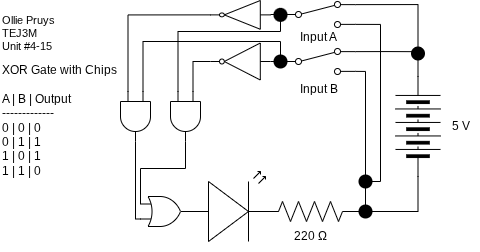

The diagram above was exported from draw.io. Its source (the exported page's mxGraphModel, read from the mxfile embedded in the PNG):
<mxGraphModel dx="547" dy="414" grid="1" gridSize="10" guides="1" tooltips="1" connect="1" arrows="1" fold="1" page="1" pageScale="1" pageWidth="850" pageHeight="1100" math="0" shadow="0">
  <root>
    <mxCell id="0" />
    <mxCell id="1" parent="0" />
    <mxCell id="2" value="220&amp;nbsp;Ω" style="text;html=1;align=center;verticalAlign=middle;resizable=0;points=[];autosize=1;strokeColor=none;fillColor=none;" vertex="1" parent="1">
      <mxGeometry x="380" y="310" width="60" height="30" as="geometry" />
    </mxCell>
    <mxCell id="37" style="edgeStyle=orthogonalEdgeStyle;shape=connector;curved=0;rounded=0;html=1;exitX=1;exitY=0.12;exitDx=0;exitDy=0;strokeColor=default;align=center;verticalAlign=middle;fontFamily=Helvetica;fontSize=11;fontColor=default;labelBackgroundColor=default;endArrow=none;endFill=0;" edge="1" parent="1" source="5">
      <mxGeometry relative="1" as="geometry">
        <mxPoint x="520" y="140.1935483870967" as="targetPoint" />
      </mxGeometry>
    </mxCell>
    <mxCell id="5" value="" style="html=1;shape=mxgraph.electrical.electro-mechanical.twoWaySwitch;aspect=fixed;elSwitchState=2;" vertex="1" parent="1">
      <mxGeometry x="380" y="137" width="75" height="26" as="geometry" />
    </mxCell>
    <mxCell id="35" style="edgeStyle=orthogonalEdgeStyle;shape=connector;curved=0;rounded=0;html=1;exitX=1;exitY=0.5;exitDx=0;exitDy=0;entryX=1;entryY=0.12;entryDx=0;entryDy=0;strokeColor=default;align=center;verticalAlign=middle;fontFamily=Helvetica;fontSize=11;fontColor=default;labelBackgroundColor=default;endArrow=none;endFill=0;" edge="1" parent="1" source="6" target="18">
      <mxGeometry relative="1" as="geometry" />
    </mxCell>
    <mxCell id="6" value="" style="pointerEvents=1;verticalLabelPosition=bottom;shadow=0;dashed=0;align=center;html=1;verticalAlign=top;shape=mxgraph.electrical.miscellaneous.batteryStack;fontFamily=Helvetica;fontSize=11;fontColor=default;labelBackgroundColor=default;rotation=-90;" vertex="1" parent="1">
      <mxGeometry x="467.5" y="192.5" width="100" height="45" as="geometry" />
    </mxCell>
    <mxCell id="7" value="Input B" style="text;html=1;align=center;verticalAlign=middle;resizable=0;points=[];autosize=1;strokeColor=none;fillColor=none;" vertex="1" parent="1">
      <mxGeometry x="387.5" y="163" width="60" height="30" as="geometry" />
    </mxCell>
    <mxCell id="8" value="5 V" style="text;html=1;align=center;verticalAlign=middle;resizable=0;points=[];autosize=1;strokeColor=none;fillColor=none;" vertex="1" parent="1">
      <mxGeometry x="540" y="200" width="40" height="30" as="geometry" />
    </mxCell>
    <mxCell id="9" value="&lt;div style=&quot;&quot;&gt;&lt;span style=&quot;background-color: light-dark(#ffffff, var(--ge-dark-color, #121212));&quot;&gt;Ollie Pruys&lt;/span&gt;&lt;/div&gt;&lt;div&gt;TEJ3M&lt;br&gt;Unit #4-15&lt;/div&gt;" style="text;html=1;align=left;verticalAlign=middle;resizable=0;points=[];autosize=1;strokeColor=none;fillColor=none;fontFamily=Helvetica;fontSize=11;fontColor=default;labelBackgroundColor=default;" vertex="1" parent="1">
      <mxGeometry x="100" y="97" width="80" height="50" as="geometry" />
    </mxCell>
    <mxCell id="10" value="XOR Gate with Chips&lt;br&gt;&lt;div&gt;&lt;br&gt;&lt;/div&gt;&lt;div&gt;A | B | Output&lt;/div&gt;&lt;div&gt;-------------&lt;/div&gt;&lt;div&gt;0 | 0 | 0&lt;/div&gt;&lt;div&gt;0 | 1 | 1&lt;/div&gt;&lt;div&gt;1 | 0 | 1&lt;/div&gt;&lt;div&gt;1 | 1 | 0&lt;/div&gt;" style="text;html=1;align=left;verticalAlign=middle;resizable=0;points=[];autosize=1;strokeColor=none;fillColor=none;" vertex="1" parent="1">
      <mxGeometry x="100" y="144" width="140" height="130" as="geometry" />
    </mxCell>
    <mxCell id="12" value="" style="verticalLabelPosition=bottom;shadow=0;dashed=0;align=center;html=1;verticalAlign=top;shape=mxgraph.electrical.opto_electronics.led_2;pointerEvents=1;rotation=0;" vertex="1" parent="1">
      <mxGeometry x="278" y="260" width="100" height="70" as="geometry" />
    </mxCell>
    <mxCell id="13" value="" style="pointerEvents=1;verticalLabelPosition=bottom;shadow=0;dashed=0;align=center;html=1;verticalAlign=top;shape=mxgraph.electrical.resistors.resistor_2;fontFamily=Helvetica;fontSize=11;fontColor=default;labelBackgroundColor=default;" vertex="1" parent="1">
      <mxGeometry x="360" y="290" width="100" height="20" as="geometry" />
    </mxCell>
    <mxCell id="14" style="edgeStyle=orthogonalEdgeStyle;shape=connector;curved=0;rounded=0;html=1;exitX=0;exitY=0.5;exitDx=0;exitDy=0;entryX=1;entryY=0.5;entryDx=0;entryDy=0;entryPerimeter=0;strokeColor=default;align=center;verticalAlign=middle;fontFamily=Helvetica;fontSize=11;fontColor=default;labelBackgroundColor=default;endArrow=none;endFill=0;" edge="1" parent="1" source="6" target="13">
      <mxGeometry relative="1" as="geometry" />
    </mxCell>
    <mxCell id="15" value="" style="shape=waypoint;sketch=0;size=6;pointerEvents=1;points=[];fillColor=none;resizable=0;rotatable=0;perimeter=centerPerimeter;snapToPoint=1;fontFamily=Helvetica;fontSize=11;fontColor=default;labelBackgroundColor=default;strokeWidth=5;" vertex="1" parent="1">
      <mxGeometry x="455" y="290" width="20" height="20" as="geometry" />
    </mxCell>
    <mxCell id="36" style="edgeStyle=orthogonalEdgeStyle;shape=connector;curved=0;rounded=0;html=1;exitX=1;exitY=0.88;exitDx=0;exitDy=0;strokeColor=default;align=center;verticalAlign=middle;fontFamily=Helvetica;fontSize=11;fontColor=default;labelBackgroundColor=default;endArrow=none;endFill=0;" edge="1" parent="1" source="18" target="33">
      <mxGeometry relative="1" as="geometry">
        <Array as="points">
          <mxPoint x="480" y="113" />
          <mxPoint x="480" y="270" />
        </Array>
      </mxGeometry>
    </mxCell>
    <mxCell id="41" style="edgeStyle=orthogonalEdgeStyle;shape=connector;curved=0;rounded=0;html=1;exitX=0;exitY=0.5;exitDx=0;exitDy=0;strokeColor=default;align=center;verticalAlign=middle;fontFamily=Helvetica;fontSize=11;fontColor=default;labelBackgroundColor=default;endArrow=none;endFill=0;" edge="1" parent="1" source="18">
      <mxGeometry relative="1" as="geometry">
        <mxPoint x="370" y="103.2162162162162" as="targetPoint" />
      </mxGeometry>
    </mxCell>
    <mxCell id="18" value="" style="html=1;shape=mxgraph.electrical.electro-mechanical.twoWaySwitch;aspect=fixed;elSwitchState=2;" vertex="1" parent="1">
      <mxGeometry x="380" y="90" width="75" height="26" as="geometry" />
    </mxCell>
    <mxCell id="19" value="Input A" style="text;html=1;align=center;verticalAlign=middle;resizable=0;points=[];autosize=1;strokeColor=none;fillColor=none;" vertex="1" parent="1">
      <mxGeometry x="387.5" y="111" width="60" height="30" as="geometry" />
    </mxCell>
    <mxCell id="26" style="edgeStyle=orthogonalEdgeStyle;shape=connector;curved=0;rounded=0;html=1;exitX=1;exitY=0.88;exitDx=0;exitDy=0;entryX=1.092;entryY=0.719;entryDx=0;entryDy=0;entryPerimeter=0;strokeColor=default;align=center;verticalAlign=middle;fontFamily=Helvetica;fontSize=11;fontColor=default;labelBackgroundColor=default;endArrow=none;endFill=0;" edge="1" parent="1" source="5" target="15">
      <mxGeometry relative="1" as="geometry">
        <Array as="points">
          <mxPoint x="465" y="160" />
          <mxPoint x="465" y="301" />
        </Array>
      </mxGeometry>
    </mxCell>
    <mxCell id="33" value="" style="shape=waypoint;sketch=0;size=6;pointerEvents=1;points=[];fillColor=none;resizable=0;rotatable=0;perimeter=centerPerimeter;snapToPoint=1;fontFamily=Helvetica;fontSize=11;fontColor=default;labelBackgroundColor=default;strokeWidth=5;" vertex="1" parent="1">
      <mxGeometry x="455" y="260" width="20" height="20" as="geometry" />
    </mxCell>
    <mxCell id="38" value="" style="shape=waypoint;sketch=0;size=6;pointerEvents=1;points=[];fillColor=none;resizable=0;rotatable=0;perimeter=centerPerimeter;snapToPoint=1;fontFamily=Helvetica;fontSize=11;fontColor=default;labelBackgroundColor=default;strokeWidth=5;" vertex="1" parent="1">
      <mxGeometry x="507.5" y="132" width="20" height="20" as="geometry" />
    </mxCell>
    <mxCell id="40" value="" style="verticalLabelPosition=bottom;shadow=0;dashed=0;align=center;html=1;verticalAlign=top;shape=mxgraph.electrical.logic_gates.inverter_2;fontFamily=Helvetica;fontSize=11;fontColor=default;labelBackgroundColor=default;rotation=-180;" vertex="1" parent="1">
      <mxGeometry x="310" y="89" width="60" height="28.75" as="geometry" />
    </mxCell>
    <mxCell id="51" style="edgeStyle=orthogonalEdgeStyle;shape=connector;curved=0;rounded=0;html=1;exitX=0;exitY=0.25;exitDx=0;exitDy=0;exitPerimeter=0;entryX=0;entryY=0.5;entryDx=0;entryDy=0;strokeColor=default;align=center;verticalAlign=middle;fontFamily=Helvetica;fontSize=11;fontColor=default;labelBackgroundColor=default;endArrow=none;endFill=0;" edge="1" parent="1" source="43" target="5">
      <mxGeometry relative="1" as="geometry">
        <Array as="points">
          <mxPoint x="242" y="130" />
          <mxPoint x="380" y="130" />
        </Array>
      </mxGeometry>
    </mxCell>
    <mxCell id="43" value="" style="verticalLabelPosition=bottom;shadow=0;dashed=0;align=center;html=1;verticalAlign=top;shape=mxgraph.electrical.logic_gates.logic_gate;operation=and;fontFamily=Helvetica;fontSize=11;fontColor=default;labelBackgroundColor=default;rotation=90;" vertex="1" parent="1">
      <mxGeometry x="210" y="190" width="50" height="30" as="geometry" />
    </mxCell>
    <mxCell id="46" value="" style="verticalLabelPosition=bottom;shadow=0;dashed=0;align=center;html=1;verticalAlign=top;shape=mxgraph.electrical.logic_gates.logic_gate;operation=or;fontFamily=Helvetica;fontSize=11;fontColor=default;labelBackgroundColor=default;" vertex="1" parent="1">
      <mxGeometry x="240" y="285" width="50" height="30" as="geometry" />
    </mxCell>
    <mxCell id="47" style="edgeStyle=orthogonalEdgeStyle;shape=connector;curved=0;rounded=0;html=1;exitX=0;exitY=0.75;exitDx=0;exitDy=0;exitPerimeter=0;entryX=1;entryY=0.5;entryDx=0;entryDy=0;entryPerimeter=0;strokeColor=default;align=center;verticalAlign=middle;fontFamily=Helvetica;fontSize=11;fontColor=default;labelBackgroundColor=default;endArrow=none;endFill=0;" edge="1" parent="1" source="46" target="43">
      <mxGeometry relative="1" as="geometry">
        <Array as="points">
          <mxPoint x="235" y="307" />
        </Array>
      </mxGeometry>
    </mxCell>
    <mxCell id="48" style="edgeStyle=orthogonalEdgeStyle;shape=connector;curved=0;rounded=0;html=1;exitX=1;exitY=0.5;exitDx=0;exitDy=0;exitPerimeter=0;entryX=0;entryY=0.75;entryDx=0;entryDy=0;entryPerimeter=0;strokeColor=default;align=center;verticalAlign=middle;fontFamily=Helvetica;fontSize=11;fontColor=default;labelBackgroundColor=default;endArrow=none;endFill=0;" edge="1" parent="1" source="40" target="43">
      <mxGeometry relative="1" as="geometry" />
    </mxCell>
    <mxCell id="50" style="edgeStyle=orthogonalEdgeStyle;shape=connector;curved=0;rounded=0;html=1;exitDx=0;exitDy=0;exitPerimeter=0;entryX=0;entryY=0.5;entryDx=0;entryDy=0;strokeColor=default;align=center;verticalAlign=middle;fontFamily=Helvetica;fontSize=11;fontColor=default;labelBackgroundColor=default;endArrow=none;endFill=0;" edge="1" parent="1" source="52" target="5">
      <mxGeometry relative="1" as="geometry" />
    </mxCell>
    <mxCell id="49" value="" style="verticalLabelPosition=bottom;shadow=0;dashed=0;align=center;html=1;verticalAlign=top;shape=mxgraph.electrical.logic_gates.inverter_2;fontFamily=Helvetica;fontSize=11;fontColor=default;labelBackgroundColor=default;rotation=-180;" vertex="1" parent="1">
      <mxGeometry x="310" y="131.5" width="60" height="37" as="geometry" />
    </mxCell>
    <mxCell id="53" value="" style="edgeStyle=orthogonalEdgeStyle;shape=connector;curved=0;rounded=0;html=1;exitX=0;exitY=0.5;exitDx=0;exitDy=0;exitPerimeter=0;entryDx=0;entryDy=0;strokeColor=default;align=center;verticalAlign=middle;fontFamily=Helvetica;fontSize=11;fontColor=default;labelBackgroundColor=default;endArrow=none;endFill=0;" edge="1" parent="1" source="49" target="52">
      <mxGeometry relative="1" as="geometry">
        <mxPoint x="370" y="150" as="sourcePoint" />
        <mxPoint x="380" y="150" as="targetPoint" />
      </mxGeometry>
    </mxCell>
    <mxCell id="52" value="" style="shape=waypoint;sketch=0;size=6;pointerEvents=1;points=[];fillColor=none;resizable=0;rotatable=0;perimeter=centerPerimeter;snapToPoint=1;fontFamily=Helvetica;fontSize=11;fontColor=default;labelBackgroundColor=default;strokeWidth=5;" vertex="1" parent="1">
      <mxGeometry x="370" y="140" width="20" height="20" as="geometry" />
    </mxCell>
    <mxCell id="57" style="edgeStyle=orthogonalEdgeStyle;shape=connector;curved=0;rounded=0;html=1;exitX=0;exitY=0.75;exitDx=0;exitDy=0;exitPerimeter=0;entryX=0;entryY=0.5;entryDx=0;entryDy=0;strokeColor=default;align=center;verticalAlign=middle;fontFamily=Helvetica;fontSize=11;fontColor=default;labelBackgroundColor=default;endArrow=none;endFill=0;" edge="1" parent="1" source="54" target="18">
      <mxGeometry relative="1" as="geometry">
        <Array as="points">
          <mxPoint x="278" y="120" />
          <mxPoint x="380" y="120" />
        </Array>
      </mxGeometry>
    </mxCell>
    <mxCell id="54" value="" style="verticalLabelPosition=bottom;shadow=0;dashed=0;align=center;html=1;verticalAlign=top;shape=mxgraph.electrical.logic_gates.logic_gate;operation=and;fontFamily=Helvetica;fontSize=11;fontColor=default;labelBackgroundColor=default;rotation=90;" vertex="1" parent="1">
      <mxGeometry x="260" y="190" width="50" height="30" as="geometry" />
    </mxCell>
    <mxCell id="55" style="edgeStyle=orthogonalEdgeStyle;shape=connector;curved=0;rounded=0;html=1;exitX=0;exitY=0.25;exitDx=0;exitDy=0;exitPerimeter=0;entryX=1;entryY=0.5;entryDx=0;entryDy=0;entryPerimeter=0;strokeColor=default;align=center;verticalAlign=middle;fontFamily=Helvetica;fontSize=11;fontColor=default;labelBackgroundColor=default;endArrow=none;endFill=0;" edge="1" parent="1" source="46" target="54">
      <mxGeometry relative="1" as="geometry">
        <Array as="points">
          <mxPoint x="240" y="257" />
          <mxPoint x="285" y="257" />
        </Array>
      </mxGeometry>
    </mxCell>
    <mxCell id="56" style="edgeStyle=orthogonalEdgeStyle;shape=connector;curved=0;rounded=0;html=1;exitX=0;exitY=0.25;exitDx=0;exitDy=0;exitPerimeter=0;entryX=1;entryY=0.5;entryDx=0;entryDy=0;entryPerimeter=0;strokeColor=default;align=center;verticalAlign=middle;fontFamily=Helvetica;fontSize=11;fontColor=default;labelBackgroundColor=default;endArrow=none;endFill=0;" edge="1" parent="1" source="54" target="49">
      <mxGeometry relative="1" as="geometry" />
    </mxCell>
    <mxCell id="58" value="" style="shape=waypoint;sketch=0;size=6;pointerEvents=1;points=[];fillColor=none;resizable=0;rotatable=0;perimeter=centerPerimeter;snapToPoint=1;fontFamily=Helvetica;fontSize=11;fontColor=default;labelBackgroundColor=default;strokeWidth=5;" vertex="1" parent="1">
      <mxGeometry x="370" y="93.37" width="20" height="20" as="geometry" />
    </mxCell>
  </root>
</mxGraphModel>